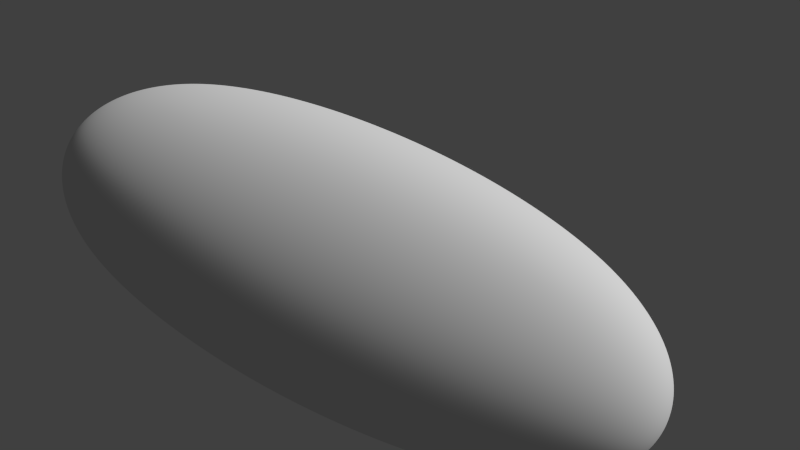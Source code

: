 # Source: ASTEROIDE05.blend  (saved by Blender 2.70.0; exported with 4.5.12 LTS)
import bpy
from mathutils import Matrix  # noqa: F401  (used for matrix-valued properties, if any)

bpy.ops.wm.read_factory_settings(use_empty=True)
scene = bpy.context.scene
scene.name = 'Scene'

# ---- collections
col_collection_1 = bpy.data.collections.new('Collection 1'); scene.collection.children.link(col_collection_1)

# ---- materials (node trees are filled in below, after node groups)
mat_material_001 = bpy.data.materials.new('Material.001')
mat_material_001.alpha_threshold = 0.0
mat_material_001.use_transparent_shadow = False
mat_material_001.preview_render_type = 'CUBE'
mat_material_001.roughness = 0.5
mat_material_001.specular_intensity = 0.0
mat_material_001.line_color = (0.0, 0.0, 0.0, 1.0)

# ---- material node trees

# ---- world
world_world = bpy.data.worlds.new('World'); scene.world = world_world
world_world.color = (0.05088, 0.05088, 0.05088)
world_world.use_sun_shadow = False
world_world.sun_shadow_jitter_overblur = 0.0
world_world.cycles.sampling_method = 'MANUAL'
world_world.cycles.sample_map_resolution = 256

# ---- cameras
cam_camera = bpy.data.cameras.new('Camera')
cam_camera.clip_end = 100.0
cam_camera.lens = 35.0
cam_camera.sensor_width = 32.0
cam_camera.sensor_height = 18.0
cam_camera.ortho_scale = 7.314
cam_camera.dof.focus_distance = 0.0
cam_camera.dof.aperture_fstop = 128.0

# ---- lights
light_lamp = bpy.data.lights.new('Lamp', 'SUN')
light_lamp.transmission_factor = 0.0
light_lamp.cutoff_distance = 30.0
light_lamp.angle = 0.1993
light_lamp.energy = 2.32
light_lamp.shadow_buffer_clip_start = 1.001
light_lamp.shadow_soft_size = 0.1
light_lamp.shadow_cascade_max_distance = 1000.0
light_lamp.cycles.use_multiple_importance_sampling = False

# ---- meshes
me_cube = bpy.data.meshes.new('Cube')
me_cube.from_pydata([(1.858, 1.587, -0.4055), (5.428, -4.924, -1.099), (2.57, -5.511, -1.693), (-1.0, 1.0, -1.0), (1.672, 1.366, 2.081), (5.613, -4.703, 0.4151), (3.609, -7.041, 0.1176), (-1.479, 0.4283, 2.256)], [], [(0, 1, 2, 3), (4, 7, 6, 5), (0, 4, 5, 1), (1, 5, 6, 2), (2, 6, 7, 3), (4, 0, 3, 7)])
me_cube.polygons.foreach_set('use_smooth', [True] * 6)
me_cube.materials.append(mat_material_001)
me_cube.use_remesh_preserve_volume = False
me_cube.use_remesh_preserve_attributes = False
me_cube.use_mirror_vertex_groups = False
me_cube.update()

# ---- objects
ob_cube = bpy.data.objects.new('Cube', me_cube)
ob_lamp = bpy.data.objects.new('Lamp', light_lamp)
ob_camera = bpy.data.objects.new('Camera', cam_camera)

# ---- transforms, parenting, visibility, modifiers, constraints
ob_cube.location = (0.5038, 1.321, 0.1465)
ob_cube.rotation_euler = (0.7794, -0.7984, 0.4889)
ob_cube.scale = (0.9922, 0.9922, 0.9922)
ob_cube.lock_rotations_4d = False
ob_cube.empty_display_type = 'ARROWS'
ob_cube.lineart.crease_threshold = 0.0
_m = ob_cube.modifiers.new('Subsurf', 'SUBSURF')
_m.uv_smooth = 'PRESERVE_CORNERS'
_m.levels = 6
_m.render_levels = 6
_m.show_only_control_edges = False
_m = ob_cube.modifiers.new('Displace', 'DISPLACE')
_m.mid_level = 0.5571
_m.strength = 0.6
ob_lamp.location = (8.39, -1.33, 5.904)
ob_lamp.rotation_euler = (0.6503, 0.05522, 1.866)
ob_lamp.lock_rotations_4d = False
ob_lamp.empty_display_type = 'ARROWS'
ob_lamp.color = (0.0, 0.0, 0.0, 0.0)
ob_lamp.lineart.crease_threshold = 0.0
ob_camera.location = (7.481, -5.767, 5.344)
ob_camera.rotation_euler = (1.091, -0.08753, 0.4837)
ob_camera.scale = (1.575, 1.575, 1.575)
ob_camera.lock_rotations_4d = False
ob_camera.empty_display_type = 'ARROWS'
ob_camera.color = (0.0, 0.0, 0.0, 0.0)
ob_camera.display_type = 'WIRE'
ob_camera.lineart.crease_threshold = 0.0

# ---- collection membership
col_collection_1.objects.link(ob_cube)
col_collection_1.objects.link(ob_lamp)
col_collection_1.objects.link(ob_camera)

# ---- scene / render settings (as saved in the file)
scene.camera = ob_camera
scene.frame_start = 1; scene.frame_end = 250; scene.frame_set(1)
scene.render.engine = 'BLENDER_EEVEE_NEXT'
scene.render.resolution_percentage = 50
scene.render.dither_intensity = 0.0
scene.cycles.use_denoising = False
scene.cycles.samples = 10
scene.cycles.sampling_pattern = 'TABULATED_SOBOL'
scene.cycles.light_sampling_threshold = 0.0
scene.cycles.use_adaptive_sampling = False
scene.cycles.use_light_tree = False
scene.cycles.blur_glossy = 0.0
scene.cycles.volume_bounces = 1
scene.cycles.pixel_filter_type = 'GAUSSIAN'
scene.cycles.sample_clamp_indirect = 0.0
scene.view_settings.view_transform = 'Standard'
bpy.context.view_layer.update()
